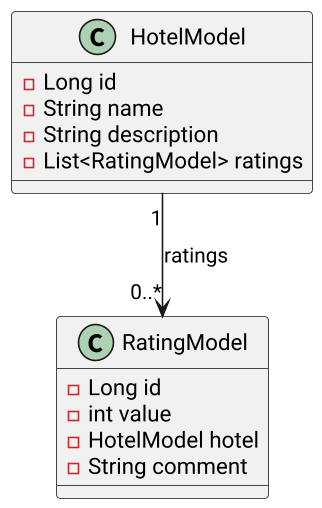

The diagram above was rendered by PlantUML. Its source (embedded in the PNG):
@startuml

class HotelModel {
    - Long id
    - String name
    - String description
    - List<RatingModel> ratings
}

class RatingModel {
    - Long id
    - int value
    - HotelModel hotel
    - String comment
}

HotelModel "1" --> "0..*" RatingModel : ratings

@enduml